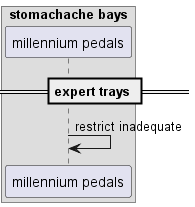

The diagram above was rendered by PlantUML. Its source (embedded in the PNG):
@startuml
box "stomachache bays"
participant "millennium pedals" as 0
end box
== expert trays ==
0 -> 0: restrict inadequate
@enduml